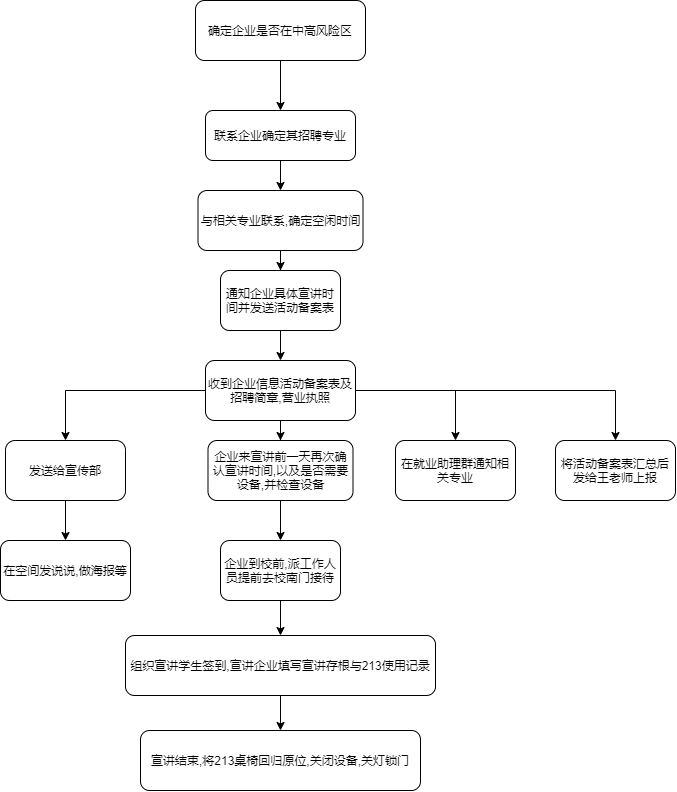

The diagram above was exported from draw.io. Its source (the exported page's mxGraphModel, read from the mxfile embedded in the PNG):
<mxGraphModel dx="402" dy="653" grid="1" gridSize="10" guides="1" tooltips="1" connect="1" arrows="1" fold="1" page="1" pageScale="1" pageWidth="827" pageHeight="1169" math="0" shadow="0">
  <root>
    <mxCell id="0" />
    <mxCell id="1" parent="0" />
    <mxCell id="2" value="联系企业确定其招聘专业" style="rounded=1;whiteSpace=wrap;html=1;" parent="1" vertex="1">
      <mxGeometry x="295" y="140" width="150" height="50" as="geometry" />
    </mxCell>
    <mxCell id="3" value="与相关专业联系,确定空闲时间" style="rounded=1;whiteSpace=wrap;html=1;" parent="1" vertex="1">
      <mxGeometry x="287.5" y="220" width="165" height="60" as="geometry" />
    </mxCell>
    <mxCell id="9" style="edgeStyle=orthogonalEdgeStyle;rounded=0;orthogonalLoop=1;jettySize=auto;html=1;" parent="1" source="2" target="3" edge="1">
      <mxGeometry x="90" y="30" as="geometry" />
    </mxCell>
    <mxCell id="4" value="通知企业具体宣讲时间并发送活动备案表" style="rounded=1;whiteSpace=wrap;html=1;" parent="1" vertex="1">
      <mxGeometry x="310" y="300" width="120" height="60" as="geometry" />
    </mxCell>
    <mxCell id="10" style="edgeStyle=orthogonalEdgeStyle;rounded=0;orthogonalLoop=1;jettySize=auto;html=1;entryX=0.5;entryY=0;entryDx=0;entryDy=0;" parent="1" source="3" target="4" edge="1">
      <mxGeometry x="90" y="30" as="geometry" />
    </mxCell>
    <mxCell id="5" value="收到企业信息活动备案表及招聘简章,营业执照" style="rounded=1;whiteSpace=wrap;html=1;" parent="1" vertex="1">
      <mxGeometry x="295" y="390" width="150" height="60" as="geometry" />
    </mxCell>
    <mxCell id="11" style="edgeStyle=orthogonalEdgeStyle;rounded=0;orthogonalLoop=1;jettySize=auto;html=1;entryX=0.5;entryY=0;entryDx=0;entryDy=0;" parent="1" source="4" target="5" edge="1">
      <mxGeometry x="90" y="30" as="geometry" />
    </mxCell>
    <mxCell id="6" value="发送给宣传部" style="rounded=1;whiteSpace=wrap;html=1;arcSize=16;" parent="1" vertex="1">
      <mxGeometry x="95" y="470" width="120" height="60" as="geometry" />
    </mxCell>
    <mxCell id="16" style="edgeStyle=orthogonalEdgeStyle;rounded=0;orthogonalLoop=1;jettySize=auto;html=1;" parent="1" source="5" target="6" edge="1">
      <mxGeometry x="90" y="30" as="geometry" />
    </mxCell>
    <mxCell id="12" value="在空间发说说,做海报等" style="rounded=1;whiteSpace=wrap;html=1;" parent="1" vertex="1">
      <mxGeometry x="90" y="570" width="130" height="60" as="geometry" />
    </mxCell>
    <mxCell id="18" style="edgeStyle=orthogonalEdgeStyle;rounded=0;orthogonalLoop=1;jettySize=auto;html=1;entryX=0.5;entryY=0;entryDx=0;entryDy=0;" parent="1" source="6" target="12" edge="1">
      <mxGeometry x="90" y="30" as="geometry" />
    </mxCell>
    <mxCell id="13" value="在就业助理群通知相关专业" style="rounded=1;whiteSpace=wrap;html=1;" parent="1" vertex="1">
      <mxGeometry x="485" y="470" width="120" height="60" as="geometry" />
    </mxCell>
    <mxCell id="15" style="edgeStyle=orthogonalEdgeStyle;rounded=0;orthogonalLoop=1;jettySize=auto;html=1;entryX=0.5;entryY=0;entryDx=0;entryDy=0;" parent="1" source="5" target="13" edge="1">
      <mxGeometry x="90" y="30" as="geometry" />
    </mxCell>
    <mxCell id="14" value="将活动备案表汇总后发给王老师上报" style="rounded=1;whiteSpace=wrap;html=1;" parent="1" vertex="1">
      <mxGeometry x="645" y="470" width="120" height="60" as="geometry" />
    </mxCell>
    <mxCell id="17" style="edgeStyle=orthogonalEdgeStyle;rounded=0;orthogonalLoop=1;jettySize=auto;html=1;" parent="1" source="5" target="14" edge="1">
      <mxGeometry x="90" y="30" as="geometry" />
    </mxCell>
    <mxCell id="19" value="企业来宣讲前一天再次确认宣讲时间,以及是否需要设备,并检查设备" style="rounded=1;whiteSpace=wrap;html=1;" parent="1" vertex="1">
      <mxGeometry x="297.5" y="470" width="145" height="60" as="geometry" />
    </mxCell>
    <mxCell id="20" style="edgeStyle=orthogonalEdgeStyle;rounded=0;orthogonalLoop=1;jettySize=auto;html=1;" parent="1" source="5" target="19" edge="1">
      <mxGeometry x="90" y="30" as="geometry" />
    </mxCell>
    <mxCell id="21" value="企业到校前,派工作人员提前去校南门接待" style="rounded=1;whiteSpace=wrap;html=1;" parent="1" vertex="1">
      <mxGeometry x="310" y="570" width="120" height="60" as="geometry" />
    </mxCell>
    <mxCell id="23" style="edgeStyle=orthogonalEdgeStyle;rounded=0;orthogonalLoop=1;jettySize=auto;html=1;entryX=0.5;entryY=0;entryDx=0;entryDy=0;" parent="1" source="19" target="21" edge="1">
      <mxGeometry x="90" y="30" as="geometry" />
    </mxCell>
    <mxCell id="22" value="组织宣讲学生签到,宣讲企业填写宣讲存根与213使用记录" style="rounded=1;whiteSpace=wrap;html=1;" parent="1" vertex="1">
      <mxGeometry x="215" y="665" width="310" height="60" as="geometry" />
    </mxCell>
    <mxCell id="24" style="edgeStyle=orthogonalEdgeStyle;rounded=0;orthogonalLoop=1;jettySize=auto;html=1;entryX=0.5;entryY=0;entryDx=0;entryDy=0;" parent="1" source="21" target="22" edge="1">
      <mxGeometry x="90" y="30" as="geometry" />
    </mxCell>
    <mxCell id="25" value="宣讲结束,将213桌椅回归原位,关闭设备,关灯锁门" style="rounded=1;whiteSpace=wrap;html=1;" parent="1" vertex="1">
      <mxGeometry x="230" y="760" width="280" height="60" as="geometry" />
    </mxCell>
    <mxCell id="26" style="edgeStyle=orthogonalEdgeStyle;rounded=0;orthogonalLoop=1;jettySize=auto;html=1;entryX=0.5;entryY=0;entryDx=0;entryDy=0;" parent="1" source="22" target="25" edge="1">
      <mxGeometry x="90" y="30" as="geometry" />
    </mxCell>
    <mxCell id="28" style="edgeStyle=orthogonalEdgeStyle;rounded=0;orthogonalLoop=1;jettySize=auto;html=1;entryX=0.5;entryY=0;entryDx=0;entryDy=0;" parent="1" source="27" target="2" edge="1">
      <mxGeometry x="90" y="30" as="geometry" />
    </mxCell>
    <mxCell id="27" value="确定企业是否在中高风险区" style="rounded=1;whiteSpace=wrap;html=1;" parent="1" vertex="1">
      <mxGeometry x="285" y="30" width="170" height="60" as="geometry" />
    </mxCell>
  </root>
</mxGraphModel>